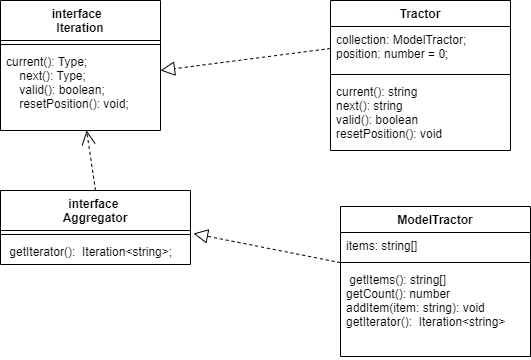

The diagram above was exported from draw.io. Its source (the exported page's mxGraphModel, read from the mxfile embedded in the PNG):
<mxGraphModel dx="880" dy="484" grid="1" gridSize="10" guides="1" tooltips="1" connect="1" arrows="1" fold="1" page="1" pageScale="1" pageWidth="827" pageHeight="1169" math="0" shadow="0">
  <root>
    <mxCell id="0" />
    <mxCell id="1" parent="0" />
    <mxCell id="EY5Q9mn9U1gM4-pH2wt8-1" value="interface  &#10;Iteration" style="swimlane;fontStyle=1;align=center;verticalAlign=top;childLayout=stackLayout;horizontal=1;startSize=40;horizontalStack=0;resizeParent=1;resizeParentMax=0;resizeLast=0;collapsible=1;marginBottom=0;" vertex="1" parent="1">
      <mxGeometry width="160" height="130" as="geometry" />
    </mxCell>
    <mxCell id="EY5Q9mn9U1gM4-pH2wt8-3" value="" style="line;strokeWidth=1;fillColor=none;align=left;verticalAlign=middle;spacingTop=-1;spacingLeft=3;spacingRight=3;rotatable=0;labelPosition=right;points=[];portConstraint=eastwest;strokeColor=inherit;" vertex="1" parent="EY5Q9mn9U1gM4-pH2wt8-1">
      <mxGeometry y="40" width="160" height="8" as="geometry" />
    </mxCell>
    <mxCell id="EY5Q9mn9U1gM4-pH2wt8-4" value="current(): Type;&#10;    next(): Type;&#10;    valid(): boolean;&#10;    resetPosition(): void;" style="text;strokeColor=none;fillColor=none;align=left;verticalAlign=top;spacingLeft=4;spacingRight=4;overflow=hidden;rotatable=0;points=[[0,0.5],[1,0.5]];portConstraint=eastwest;" vertex="1" parent="EY5Q9mn9U1gM4-pH2wt8-1">
      <mxGeometry y="48" width="160" height="82" as="geometry" />
    </mxCell>
    <mxCell id="EY5Q9mn9U1gM4-pH2wt8-5" value="interface &#10;Aggregator" style="swimlane;fontStyle=1;align=center;verticalAlign=top;childLayout=stackLayout;horizontal=1;startSize=40;horizontalStack=0;resizeParent=1;resizeParentMax=0;resizeLast=0;collapsible=1;marginBottom=0;" vertex="1" parent="1">
      <mxGeometry y="190" width="190" height="74" as="geometry" />
    </mxCell>
    <mxCell id="EY5Q9mn9U1gM4-pH2wt8-7" value="" style="line;strokeWidth=1;fillColor=none;align=left;verticalAlign=middle;spacingTop=-1;spacingLeft=3;spacingRight=3;rotatable=0;labelPosition=right;points=[];portConstraint=eastwest;strokeColor=inherit;" vertex="1" parent="EY5Q9mn9U1gM4-pH2wt8-5">
      <mxGeometry y="40" width="190" height="8" as="geometry" />
    </mxCell>
    <mxCell id="EY5Q9mn9U1gM4-pH2wt8-8" value=" getIterator():  Iteration&lt;string&gt;;" style="text;strokeColor=none;fillColor=none;align=left;verticalAlign=top;spacingLeft=4;spacingRight=4;overflow=hidden;rotatable=0;points=[[0,0.5],[1,0.5]];portConstraint=eastwest;" vertex="1" parent="EY5Q9mn9U1gM4-pH2wt8-5">
      <mxGeometry y="48" width="190" height="26" as="geometry" />
    </mxCell>
    <mxCell id="EY5Q9mn9U1gM4-pH2wt8-9" value="" style="endArrow=open;endSize=12;dashed=1;html=1;rounded=0;exitX=0.5;exitY=0;exitDx=0;exitDy=0;" edge="1" parent="1" source="EY5Q9mn9U1gM4-pH2wt8-5" target="EY5Q9mn9U1gM4-pH2wt8-4">
      <mxGeometry x="0.125" y="-50" width="160" relative="1" as="geometry">
        <mxPoint x="220" y="140" as="sourcePoint" />
        <mxPoint x="380" y="140" as="targetPoint" />
        <mxPoint as="offset" />
      </mxGeometry>
    </mxCell>
    <mxCell id="EY5Q9mn9U1gM4-pH2wt8-10" value="Tractor" style="swimlane;fontStyle=1;align=center;verticalAlign=top;childLayout=stackLayout;horizontal=1;startSize=26;horizontalStack=0;resizeParent=1;resizeParentMax=0;resizeLast=0;collapsible=1;marginBottom=0;" vertex="1" parent="1">
      <mxGeometry x="330" width="180" height="150" as="geometry" />
    </mxCell>
    <mxCell id="EY5Q9mn9U1gM4-pH2wt8-11" value="collection: ModelTractor;&#10;position: number = 0;" style="text;strokeColor=none;fillColor=none;align=left;verticalAlign=top;spacingLeft=4;spacingRight=4;overflow=hidden;rotatable=0;points=[[0,0.5],[1,0.5]];portConstraint=eastwest;" vertex="1" parent="EY5Q9mn9U1gM4-pH2wt8-10">
      <mxGeometry y="26" width="180" height="44" as="geometry" />
    </mxCell>
    <mxCell id="EY5Q9mn9U1gM4-pH2wt8-12" value="" style="line;strokeWidth=1;fillColor=none;align=left;verticalAlign=middle;spacingTop=-1;spacingLeft=3;spacingRight=3;rotatable=0;labelPosition=right;points=[];portConstraint=eastwest;strokeColor=inherit;" vertex="1" parent="EY5Q9mn9U1gM4-pH2wt8-10">
      <mxGeometry y="70" width="180" height="8" as="geometry" />
    </mxCell>
    <mxCell id="EY5Q9mn9U1gM4-pH2wt8-13" value="current(): string&#10;next(): string&#10;valid(): boolean&#10;resetPosition(): void" style="text;strokeColor=none;fillColor=none;align=left;verticalAlign=top;spacingLeft=4;spacingRight=4;overflow=hidden;rotatable=0;points=[[0,0.5],[1,0.5]];portConstraint=eastwest;" vertex="1" parent="EY5Q9mn9U1gM4-pH2wt8-10">
      <mxGeometry y="78" width="180" height="72" as="geometry" />
    </mxCell>
    <mxCell id="EY5Q9mn9U1gM4-pH2wt8-14" value="ModelTractor" style="swimlane;fontStyle=1;align=center;verticalAlign=top;childLayout=stackLayout;horizontal=1;startSize=26;horizontalStack=0;resizeParent=1;resizeParentMax=0;resizeLast=0;collapsible=1;marginBottom=0;" vertex="1" parent="1">
      <mxGeometry x="340" y="206" width="190" height="150" as="geometry" />
    </mxCell>
    <mxCell id="EY5Q9mn9U1gM4-pH2wt8-15" value="items: string[]" style="text;strokeColor=none;fillColor=none;align=left;verticalAlign=top;spacingLeft=4;spacingRight=4;overflow=hidden;rotatable=0;points=[[0,0.5],[1,0.5]];portConstraint=eastwest;" vertex="1" parent="EY5Q9mn9U1gM4-pH2wt8-14">
      <mxGeometry y="26" width="190" height="26" as="geometry" />
    </mxCell>
    <mxCell id="EY5Q9mn9U1gM4-pH2wt8-16" value="" style="line;strokeWidth=1;fillColor=none;align=left;verticalAlign=middle;spacingTop=-1;spacingLeft=3;spacingRight=3;rotatable=0;labelPosition=right;points=[];portConstraint=eastwest;strokeColor=inherit;" vertex="1" parent="EY5Q9mn9U1gM4-pH2wt8-14">
      <mxGeometry y="52" width="190" height="8" as="geometry" />
    </mxCell>
    <mxCell id="EY5Q9mn9U1gM4-pH2wt8-17" value=" getItems(): string[]&#10;getCount(): number&#10;addItem(item: string): void&#10;getIterator():  Iteration&lt;string&gt;" style="text;strokeColor=none;fillColor=none;align=left;verticalAlign=top;spacingLeft=4;spacingRight=4;overflow=hidden;rotatable=0;points=[[0,0.5],[1,0.5]];portConstraint=eastwest;" vertex="1" parent="EY5Q9mn9U1gM4-pH2wt8-14">
      <mxGeometry y="60" width="190" height="90" as="geometry" />
    </mxCell>
    <mxCell id="EY5Q9mn9U1gM4-pH2wt8-18" value="" style="endArrow=block;dashed=1;endFill=0;endSize=12;html=1;rounded=0;exitX=0;exitY=0.5;exitDx=0;exitDy=0;entryX=1;entryY=0.268;entryDx=0;entryDy=0;entryPerimeter=0;" edge="1" parent="1" source="EY5Q9mn9U1gM4-pH2wt8-11" target="EY5Q9mn9U1gM4-pH2wt8-4">
      <mxGeometry width="160" relative="1" as="geometry">
        <mxPoint x="180" y="150" as="sourcePoint" />
        <mxPoint x="340" y="150" as="targetPoint" />
      </mxGeometry>
    </mxCell>
    <mxCell id="EY5Q9mn9U1gM4-pH2wt8-19" value="" style="endArrow=block;dashed=1;endFill=0;endSize=12;html=1;rounded=0;entryX=1.016;entryY=-0.192;entryDx=0;entryDy=0;entryPerimeter=0;" edge="1" parent="1" source="EY5Q9mn9U1gM4-pH2wt8-14" target="EY5Q9mn9U1gM4-pH2wt8-8">
      <mxGeometry width="160" relative="1" as="geometry">
        <mxPoint x="120" y="320" as="sourcePoint" />
        <mxPoint x="280" y="320" as="targetPoint" />
      </mxGeometry>
    </mxCell>
  </root>
</mxGraphModel>